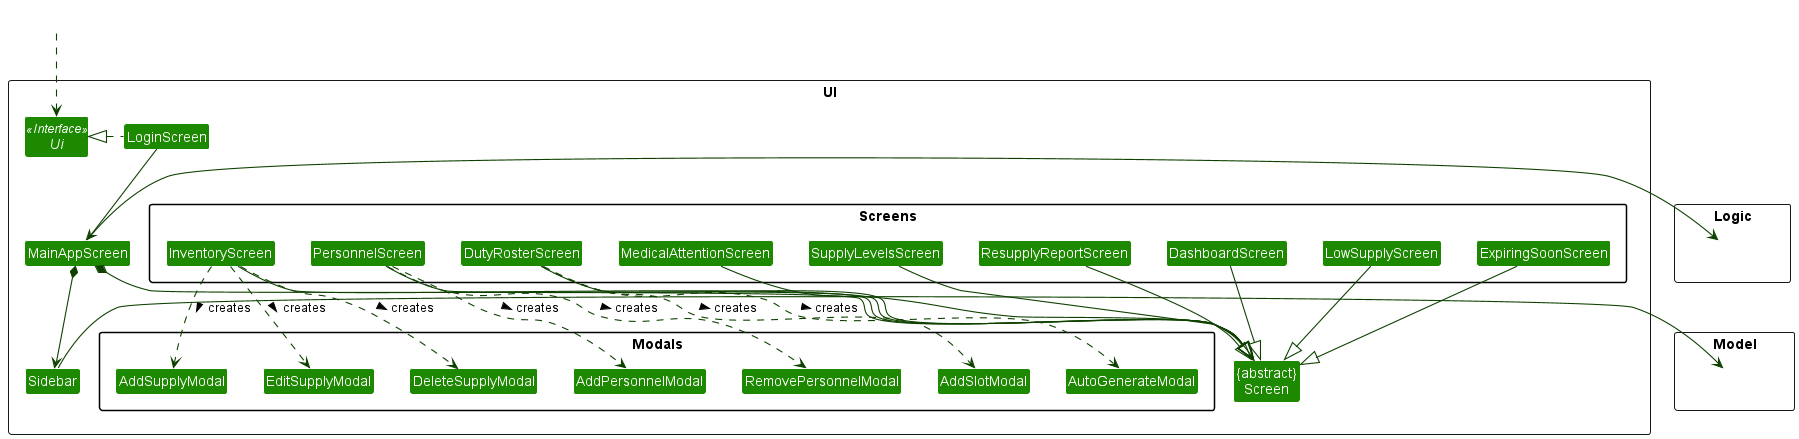

The diagram above was rendered by PlantUML. Its source (embedded in the PNG):
@startuml
!include style.puml
skinparam arrowThickness 1.1
skinparam arrowColor UI_COLOR_T4
skinparam classBackgroundColor UI_COLOR

package UI <<Rectangle>> {
    Interface Ui <<Interface>>
    Class LoginScreen
    Class MainAppScreen
    Class Sidebar
    Class "{abstract}\nScreen" as Screen

    package Screens {
        Class DashboardScreen
        Class InventoryScreen
        Class PersonnelScreen
        Class DutyRosterScreen
        Class ExpiringSoonScreen
        Class MedicalAttentionScreen
        Class SupplyLevelsScreen
        Class ResupplyReportScreen
        Class LowSupplyScreen
    }

    package Modals {
        Class AddSupplyModal
        Class EditSupplyModal
        Class DeleteSupplyModal
        Class AddPersonnelModal
        Class RemovePersonnelModal
        Class AddSlotModal
        Class AutoGenerateModal
    }
}

package Model <<Rectangle>> {
    Class HiddenModel #FFFFFF
}

package Logic <<Rectangle>> {
    Class HiddenLogic #FFFFFF
}

Class HiddenOutside #FFFFFF
HiddenOutside ..> Ui

LoginScreen .left.|> Ui
LoginScreen -down-> MainAppScreen

MainAppScreen *-down-> Sidebar
MainAppScreen *-down-> Screen

DashboardScreen --|> Screen
InventoryScreen --|> Screen
PersonnelScreen --|> Screen
DutyRosterScreen --|> Screen
ExpiringSoonScreen --|> Screen
MedicalAttentionScreen --|> Screen
SupplyLevelsScreen --|> Screen
ResupplyReportScreen --|> Screen
LowSupplyScreen --|> Screen

InventoryScreen ..> AddSupplyModal : creates >
InventoryScreen ..> EditSupplyModal : creates >
InventoryScreen ..> DeleteSupplyModal : creates >
PersonnelScreen ..> AddPersonnelModal : creates >
PersonnelScreen ..> RemovePersonnelModal : creates >
DutyRosterScreen ..> AddSlotModal : creates >
DutyRosterScreen ..> AutoGenerateModal : creates >

Sidebar -left-> HiddenModel
MainAppScreen -left-> HiddenLogic

InventoryScreen -[hidden]right- PersonnelScreen
PersonnelScreen -[hidden]right- DutyRosterScreen
DashboardScreen -[hidden]right- InventoryScreen
ExpiringSoonScreen -[hidden]right- MedicalAttentionScreen
MedicalAttentionScreen -[hidden]right- SupplyLevelsScreen
SupplyLevelsScreen -[hidden]right- ResupplyReportScreen

@enduml